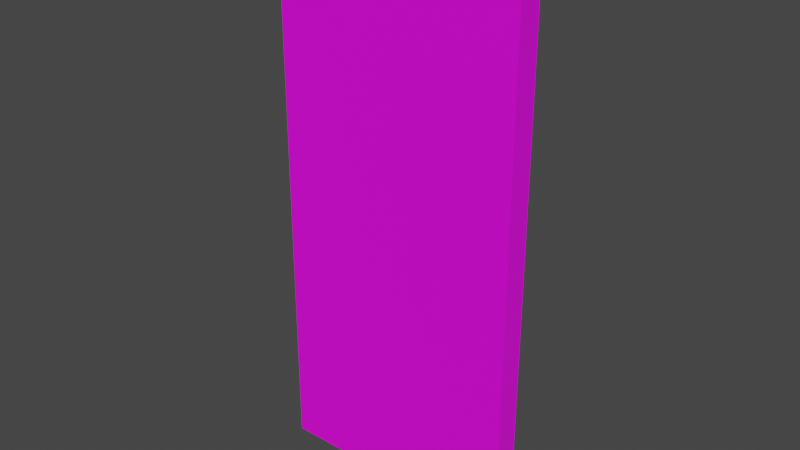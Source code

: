 # Source: Puerta.blend  (saved by Blender 2.91.10; exported with 4.5.12 LTS)
import bpy
from mathutils import Matrix  # noqa: F401  (used for matrix-valued properties, if any)

bpy.ops.wm.read_factory_settings(use_empty=True)
scene = bpy.context.scene
scene.name = 'Scene'

# ---- collections
col_collection = bpy.data.collections.new('Collection'); scene.collection.children.link(col_collection)

# ---- images (referenced by path relative to the original .blend; pixels are not part of the script)
import os
ASSET_DIR = os.environ.get("B2B_ASSET_DIR", "")  # directory of the original .blend (textures are referenced by path, not embedded)
HERE = os.path.dirname(os.path.abspath(__file__))  # packed textures are extracted next to this script under _unpacked/

def load_image(name, relpath, width, height, colorspace="sRGB"):
    """Load a texture the original file referenced (path relative to the .blend, or extracted next to this script)."""
    p = next((c for c in (os.path.join(HERE, relpath), os.path.join(ASSET_DIR, relpath)) if relpath and os.path.exists(c)), "")
    if p:
        img = bpy.data.images.load(p, check_existing=True)
        img.name = name
    else:  # same state as the original file: an image datablock whose file is absent (Cycles renders it pink)
        img = bpy.data.images.new(name, width, height)
        img.source = "FILE"
        img.filepath = "//" + (relpath or name)
    img.colorspace_settings.name = colorspace
    return img
img_texturapuerta_png = load_image('TexturaPuerta.png', 'Texturas/TexturaPuerta.png', 1024, 1024, 'sRGB')

# ---- materials (node trees are filled in below, after node groups)
mat_puerta = bpy.data.materials.new('Puerta')
mat_puerta.use_transparent_shadow = False

# ---- material node trees
mat_puerta.use_nodes = True; mat_puerta.node_tree.nodes.clear()
_N = mat_puerta.node_tree.nodes; _L = mat_puerta.node_tree.links
n0 = _N.new('ShaderNodeBsdfPrincipled'); n0.name = 'Principled BSDF'; n0.location = (10, 300)
n0.distribution = 'GGX'
n0.subsurface_method = 'BURLEY'
n0.inputs[3].default_value = 1.45
n0.inputs[27].default_value = (0.0, 0.0, 0.0, 1.0)
n0.inputs[28].default_value = 1.0
n1 = _N.new('ShaderNodeOutputMaterial'); n1.name = 'Material Output'; n1.location = (300, 300)
n2 = _N.new('ShaderNodeTexImage'); n2.name = 'Imagen.001'; n2.location = (-315, 331)
n2.image = img_texturapuerta_png
_L.new(n0.outputs[0], n1.inputs[0])
_L.new(n2.outputs[0], n0.inputs[0])
n1.is_active_output = True

# ---- world
world_world = bpy.data.worlds.new('World'); scene.world = world_world
world_world.use_nodes = True; world_world.node_tree.nodes.clear()
_N = world_world.node_tree.nodes; _L = world_world.node_tree.links
n0 = _N.new('ShaderNodeOutputWorld'); n0.name = 'World Output'; n0.location = (300, 300)
n1 = _N.new('ShaderNodeBackground'); n1.name = 'Background'; n1.location = (10, 300)
n1.inputs[0].default_value = (0.05088, 0.05088, 0.05088, 1.0)
_L.new(n1.outputs[0], n0.inputs[0])
n0.is_active_output = True
world_world.color = (0.05088, 0.05088, 0.05088)
world_world.use_sun_shadow = False
world_world.sun_shadow_jitter_overblur = 0.0

# ---- meshes
me_plano_001 = bpy.data.meshes.new('Plano.001')
me_plano_001.from_pydata([(-3.654, 0.07001, -0.1989), (2.428, 0.07001, -0.1989), (-3.654, 6.152, -0.1989), (2.428, 6.152, -0.1989), (-3.654, 0.07001, 0.408), (2.428, 0.07001, 0.408), (-3.642, 6.131, 0.3957), (2.428, 6.152, 0.408), (-0.6112, 6.609, 0.4142), (-0.6112, 6.609, -0.2047), (0.3327, 6.57, 0.4142), (0.3327, 6.57, -0.2047), (1.24, 6.454, 0.4142), (1.24, 6.454, -0.2047), (2.077, 6.266, 0.4142), (2.077, 6.266, -0.2047), (-3.299, 6.266, 0.4142), (-3.299, 6.266, -0.2047), (-2.463, 6.454, 0.4142), (-2.463, 6.454, -0.2047), (-1.555, 6.57, 0.4142), (-1.555, 6.57, -0.2047), (-3.668, 6.139, -0.2047), (-3.669, 6.138, 0.4142), (-3.649, 3.006, 0.3307), (-3.65, 3.004, 0.319), (2.413, 6.15, 0.4142), (2.404, 6.153, -0.2199), (2.428, 4.466, 0.408), (0.3544, 3.867, 0.408), (2.408, 6.152, -0.2047)], [], [(0, 2, 3, 1), (4, 5, 29, 28, 7, 6), (2, 0, 4, 25, 24, 6), (3, 2, 6, 7), (0, 1, 5, 4), (1, 3, 7, 28, 5), (8, 9, 11, 10), (10, 11, 13, 12), (12, 13, 15, 14), (14, 15, 27, 26), (16, 17, 19, 18), (11, 9, 21, 19, 17, 22, 30, 15, 13), (18, 19, 21, 20), (20, 21, 9, 8), (8, 10, 12, 14, 26, 23, 16, 18, 20), (6, 24, 4), (23, 22, 17, 16), (4, 24, 25), (28, 29, 5), (30, 27, 15)])
_uv = me_plano_001.uv_layers.new(name='MapaUV')
_uv.uv.foreach_set('vector', [0.9507, 0.07026, 0.9507, 0.8493, 0.04253, 0.8493, 0.04253, 0.07026, 0.05671, 0.03689, 0.9358, 0.0369, 0.6361, 0.5428, 0.9358, 0.6226, 0.9358, 0.8473, 0.05847, 0.8445, 0.7406, 0.08095, 0.7406, 0.5458, 0.6942, 0.5458, 0.701, 0.3216, 0.6968, 0.3215, 0.6951, 0.08255, 0.868, 0.3078, 0.868, 0.4826, 0.8509, 0.4823, 0.8505, 0.3078, 0.9137, 0.1523, 0.9137, 0.6217, 0.8668, 0.6217, 0.8668, 0.1523, 0.2329, 0.3484, 0.7023, 0.3484, 0.7023, 0.3952, 0.5721, 0.3952, 0.2329, 0.3952, 0.8722, 0.6384, 0.8722, 0.6214, 0.8993, 0.6214, 0.8993, 0.6384, 0.8984, 0.6558, 0.8984, 0.6727, 0.8722, 0.6727, 0.8722, 0.6558, 0.9035, 0.384, 0.9035, 0.3671, 0.9281, 0.3671, 0.9281, 0.384, 0.9137, 0.3953, 0.9137, 0.4122, 0.9037, 0.4119, 0.9035, 0.3953, 0.9281, 0.3499, 0.9281, 0.3668, 0.9035, 0.3668, 0.9035, 0.3499, 0.6502, 0.9258, 0.4913, 0.9258, 0.333, 0.9166, 0.1812, 0.8987, 0.1536, 0.8727, 0.09247, 0.856, 0.912, 0.8931, 0.8556, 0.9049, 0.7137, 0.9228, 0.9087, 0.6043, 0.9087, 0.6212, 0.8824, 0.6212, 0.8824, 0.6043, 0.8993, 0.6386, 0.8993, 0.6555, 0.8722, 0.6555, 0.8722, 0.6386, 0.5033, 0.2267, 0.5185, 0.2272, 0.5333, 0.2289, 0.5468, 0.2318, 0.5523, 0.2336, 0.4539, 0.2349, 0.4598, 0.2328, 0.4733, 0.2296, 0.488, 0.2275, 0.8136, 0.5488, 0.8081, 0.3075, 0.8136, 0.08095, 0.855, 0.6489, 0.8719, 0.6489, 0.8719, 0.6601, 0.855, 0.6601, 0.7432, 0.3619, 0.7432, 0.4702, 0.7413, 0.4701, 0.9415, 0.1501, 0.9415, 0.4118, 0.5051, 0.2979, 0.9281, 0.4589, 0.9273, 0.4586, 0.9281, 0.4319])
_ca = me_plano_001.color_attributes.new('Color', 'BYTE_COLOR', 'CORNER')
_ca.data.foreach_set('color', [1.0, 1.0, 1.0, 1.0, 1.0, 1.0, 1.0, 1.0, 1.0, 1.0, 1.0, 1.0, 1.0, 1.0, 1.0, 1.0, 1.0, 1.0, 1.0, 1.0, 1.0, 1.0, 1.0, 1.0, 1.0, 1.0, 1.0, 1.0, 1.0, 1.0, 1.0, 1.0, 1.0, 1.0, 1.0, 1.0, 1.0, 1.0, 1.0, 1.0, 1.0, 1.0, 1.0, 1.0, 1.0, 1.0, 1.0, 1.0, 1.0, 1.0, 1.0, 1.0, 1.0, 1.0, 1.0, 1.0, 1.0, 1.0, 1.0, 1.0, 1.0, 1.0, 1.0, 1.0, 1.0, 1.0, 1.0, 1.0, 1.0, 1.0, 1.0, 1.0, 1.0, 1.0, 1.0, 1.0, 1.0, 1.0, 1.0, 1.0, 1.0, 1.0, 1.0, 1.0, 1.0, 1.0, 1.0, 1.0, 1.0, 1.0, 1.0, 1.0, 1.0, 1.0, 1.0, 1.0, 1.0, 1.0, 1.0, 1.0, 1.0, 1.0, 1.0, 1.0, 1.0, 1.0, 1.0, 1.0, 1.0, 1.0, 1.0, 1.0, 1.0, 1.0, 1.0, 1.0, 1.0, 1.0, 1.0, 1.0, 1.0, 1.0, 1.0, 1.0, 1.0, 1.0, 1.0, 1.0, 1.0, 1.0, 1.0, 1.0, 1.0, 1.0, 1.0, 1.0, 1.0, 1.0, 1.0, 1.0, 1.0, 1.0, 1.0, 1.0, 1.0, 1.0, 1.0, 1.0, 1.0, 1.0, 1.0, 1.0, 1.0, 1.0, 1.0, 1.0, 1.0, 1.0, 1.0, 1.0, 1.0, 1.0, 1.0, 1.0, 1.0, 1.0, 1.0, 1.0, 1.0, 1.0, 1.0, 1.0, 1.0, 1.0, 1.0, 1.0, 1.0, 1.0, 1.0, 1.0, 1.0, 1.0, 1.0, 1.0, 1.0, 1.0, 1.0, 1.0, 1.0, 1.0, 1.0, 1.0, 1.0, 1.0, 1.0, 1.0, 1.0, 1.0, 1.0, 1.0, 1.0, 1.0, 1.0, 1.0, 1.0, 1.0, 1.0, 1.0, 1.0, 1.0, 1.0, 1.0, 1.0, 1.0, 1.0, 1.0, 1.0, 1.0, 1.0, 1.0, 1.0, 1.0, 1.0, 1.0, 1.0, 1.0, 1.0, 1.0, 1.0, 1.0, 1.0, 1.0, 1.0, 1.0, 1.0, 1.0, 1.0, 1.0, 1.0, 1.0, 1.0, 1.0, 1.0, 1.0, 1.0, 1.0, 1.0, 1.0, 1.0, 1.0, 1.0, 1.0, 1.0, 1.0, 1.0, 1.0, 1.0, 1.0, 1.0, 1.0, 1.0, 1.0, 1.0, 1.0, 1.0, 1.0, 1.0, 1.0, 1.0, 1.0, 1.0, 1.0, 1.0, 1.0, 1.0, 1.0, 1.0, 1.0, 1.0, 1.0, 1.0, 1.0, 1.0, 1.0, 1.0, 1.0, 1.0, 1.0, 1.0, 1.0, 1.0, 1.0, 1.0, 1.0, 1.0, 1.0, 1.0, 1.0, 1.0, 1.0, 1.0, 1.0, 1.0, 1.0, 1.0, 1.0, 1.0, 1.0, 1.0, 1.0, 1.0, 1.0, 1.0, 1.0, 1.0, 1.0, 1.0, 1.0, 1.0, 1.0, 1.0, 1.0, 1.0, 1.0, 1.0, 1.0, 1.0, 1.0, 1.0, 1.0, 1.0, 1.0, 1.0, 1.0, 1.0, 1.0, 1.0, 1.0, 1.0, 1.0, 1.0, 1.0, 1.0, 1.0, 1.0, 1.0, 1.0, 1.0, 1.0, 1.0, 1.0, 1.0, 1.0, 1.0, 1.0, 1.0, 1.0, 1.0, 1.0, 1.0, 1.0, 1.0, 1.0, 1.0])
me_plano_001.materials.append(mat_puerta)
me_plano_001.use_remesh_fix_poles = True
me_plano_001.use_remesh_preserve_attributes = False
me_plano_001.use_mirror_vertex_groups = False
me_plano_001.update()

# ---- objects
ob_plano = bpy.data.objects.new('Plano', me_plano_001)

# ---- transforms, parenting, visibility, modifiers, constraints
ob_plano.location = (0.0, 0.0, 0.0)
ob_plano.rotation_euler = (1.571, -0.0, 0.0)
ob_plano.scale = (1.0, 2.069, 1.0)
ob_plano.lineart.crease_threshold = 0.0

# ---- collection membership
col_collection.objects.link(ob_plano)

# ---- scene / render settings (as saved in the file)
scene.frame_start = 1; scene.frame_end = 250; scene.frame_set(1)
scene.render.engine = 'BLENDER_EEVEE_NEXT'
scene.cycles.use_denoising = False
scene.cycles.samples = 128
scene.cycles.sampling_pattern = 'TABULATED_SOBOL'
scene.cycles.use_adaptive_sampling = False
scene.cycles.use_light_tree = False
scene.view_settings.view_transform = 'Filmic'
bpy.context.view_layer.update()

# ---- added for rendering (the .blend has no active camera and no usable light): camera, sun
cam_auto = bpy.data.cameras.new('AutoCamera')
cam_auto.lens = 50.0
cam_auto.sensor_width = 36.0
cam_auto.clip_end = 1000.0
ob_auto_camera = bpy.data.objects.new('AutoCamera', cam_auto)
scene.collection.objects.link(ob_auto_camera)
ob_auto_camera.location = (13.1204, -16.586, 17.9008)
ob_auto_camera.rotation_euler = (1.09748, -7.21219e-08, 0.694738)
scene.camera = ob_auto_camera
light_auto_sun = bpy.data.lights.new('AutoSun', 'SUN')
light_auto_sun.energy = 3.0
light_auto_sun.angle = 0.0523599
ob_auto_sun = bpy.data.objects.new('AutoSun', light_auto_sun)
scene.collection.objects.link(ob_auto_sun)
ob_auto_sun.rotation_euler = (0.872665, 0.174533, 0.523599)
bpy.context.view_layer.update()
